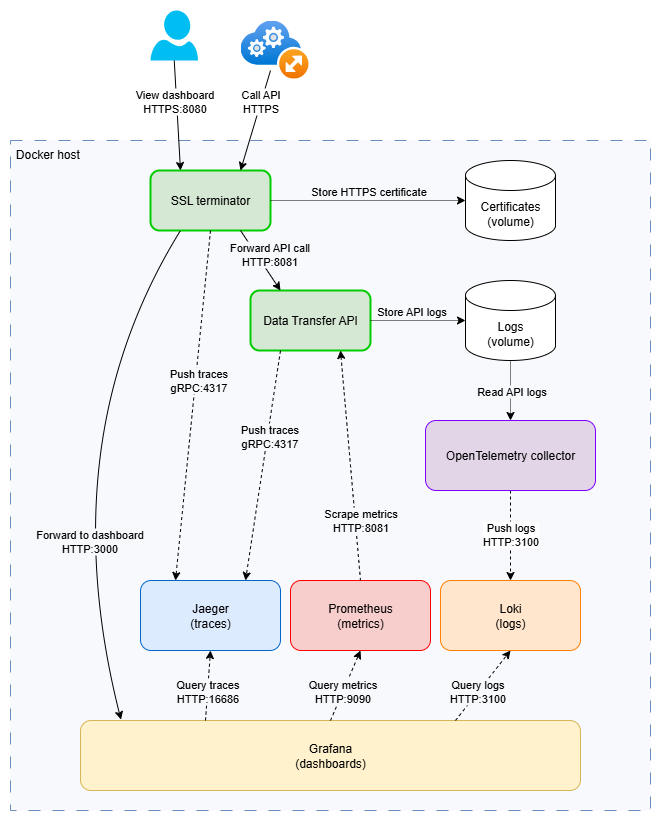

The diagram above was exported from draw.io. Its source (the exported page's mxGraphModel, read from the mxfile embedded in the PNG):
<mxGraphModel dx="1814" dy="746" grid="1" gridSize="10" guides="1" tooltips="1" connect="1" arrows="1" fold="1" page="1" pageScale="1" pageWidth="1169" pageHeight="827" math="0" shadow="0">
  <root>
    <mxCell id="0" />
    <mxCell id="1" parent="0" />
    <mxCell id="Vq5zEFBI1nLYxznP-Sev-43" value="&amp;nbsp;Docker host" style="rounded=0;whiteSpace=wrap;html=1;strokeWidth=1;dashed=1;dashPattern=12 12;strokeColor=#6c8ebf;fillColor=#F7F9FC;align=left;verticalAlign=top;" parent="1" vertex="1">
      <mxGeometry x="160" y="150" width="640" height="670" as="geometry" />
    </mxCell>
    <mxCell id="Vq5zEFBI1nLYxznP-Sev-1" value="" style="verticalLabelPosition=bottom;html=1;verticalAlign=top;align=center;strokeColor=none;fillColor=#00BEF2;shape=mxgraph.azure.user;" parent="1" vertex="1">
      <mxGeometry x="300" y="20" width="47.5" height="50" as="geometry" />
    </mxCell>
    <mxCell id="Vq5zEFBI1nLYxznP-Sev-2" value="SSL terminator" style="rounded=1;whiteSpace=wrap;html=1;fillColor=#d5e8d4;strokeColor=#00CC00;strokeWidth=2;" parent="1" vertex="1">
      <mxGeometry x="300" y="180" width="120" height="60" as="geometry" />
    </mxCell>
    <mxCell id="Vq5zEFBI1nLYxznP-Sev-3" value="Certificates&lt;br&gt;(volume)" style="shape=cylinder3;whiteSpace=wrap;html=1;boundedLbl=1;backgroundOutline=1;size=15;" parent="1" vertex="1">
      <mxGeometry x="615" y="170" width="90" height="80" as="geometry" />
    </mxCell>
    <mxCell id="Vq5zEFBI1nLYxznP-Sev-4" value="Logs&lt;br&gt;(volume)" style="shape=cylinder3;whiteSpace=wrap;html=1;boundedLbl=1;backgroundOutline=1;size=15;" parent="1" vertex="1">
      <mxGeometry x="615" y="290" width="90" height="80" as="geometry" />
    </mxCell>
    <mxCell id="Vq5zEFBI1nLYxznP-Sev-5" value="Data Transfer API" style="rounded=1;whiteSpace=wrap;html=1;fillColor=#d5e8d4;strokeColor=#00CC00;strokeWidth=2;" parent="1" vertex="1">
      <mxGeometry x="400" y="300" width="120" height="60" as="geometry" />
    </mxCell>
    <mxCell id="Vq5zEFBI1nLYxznP-Sev-6" value="" style="endArrow=classic;html=1;rounded=0;exitX=1;exitY=0.5;exitDx=0;exitDy=0;entryX=0;entryY=0.5;entryDx=0;entryDy=0;entryPerimeter=0;dashed=1;dashPattern=1 1;" parent="1" source="Vq5zEFBI1nLYxznP-Sev-2" target="Vq5zEFBI1nLYxznP-Sev-3" edge="1">
      <mxGeometry width="50" height="50" relative="1" as="geometry">
        <mxPoint x="860" y="370" as="sourcePoint" />
        <mxPoint x="910" y="320" as="targetPoint" />
      </mxGeometry>
    </mxCell>
    <mxCell id="Vq5zEFBI1nLYxznP-Sev-15" value="Store HTTPS certificate" style="edgeLabel;html=1;align=center;verticalAlign=middle;resizable=0;points=[];labelBackgroundColor=none;" parent="Vq5zEFBI1nLYxznP-Sev-6" vertex="1" connectable="0">
      <mxGeometry x="-0.1407" y="1" relative="1" as="geometry">
        <mxPoint x="13" y="-9" as="offset" />
      </mxGeometry>
    </mxCell>
    <mxCell id="Vq5zEFBI1nLYxznP-Sev-7" value="" style="endArrow=classic;html=1;rounded=0;exitX=1;exitY=0.5;exitDx=0;exitDy=0;entryX=0;entryY=0.5;entryDx=0;entryDy=0;entryPerimeter=0;dashed=1;dashPattern=1 1;" parent="1" source="Vq5zEFBI1nLYxznP-Sev-5" target="Vq5zEFBI1nLYxznP-Sev-4" edge="1">
      <mxGeometry width="50" height="50" relative="1" as="geometry">
        <mxPoint x="480" y="410" as="sourcePoint" />
        <mxPoint x="530" y="360" as="targetPoint" />
      </mxGeometry>
    </mxCell>
    <mxCell id="Vq5zEFBI1nLYxznP-Sev-16" value="Store API logs" style="edgeLabel;html=1;align=center;verticalAlign=middle;resizable=0;points=[];labelBackgroundColor=#F7F9FC;" parent="Vq5zEFBI1nLYxznP-Sev-7" vertex="1" connectable="0">
      <mxGeometry x="-0.3277" y="1" relative="1" as="geometry">
        <mxPoint x="8" y="-9" as="offset" />
      </mxGeometry>
    </mxCell>
    <mxCell id="D-Von6HDIijAU3cc-Ydb-1" style="edgeStyle=orthogonalEdgeStyle;rounded=0;orthogonalLoop=1;jettySize=auto;html=1;exitX=0.5;exitY=1;exitDx=0;exitDy=0;dashed=1;" edge="1" parent="1" source="Vq5zEFBI1nLYxznP-Sev-8" target="Vq5zEFBI1nLYxznP-Sev-26">
      <mxGeometry relative="1" as="geometry" />
    </mxCell>
    <mxCell id="D-Von6HDIijAU3cc-Ydb-2" value="Push logs&lt;br&gt;HTTP:3100" style="edgeLabel;html=1;align=center;verticalAlign=middle;resizable=0;points=[];" vertex="1" connectable="0" parent="D-Von6HDIijAU3cc-Ydb-1">
      <mxGeometry x="-0.0453" y="-1" relative="1" as="geometry">
        <mxPoint as="offset" />
      </mxGeometry>
    </mxCell>
    <mxCell id="Vq5zEFBI1nLYxznP-Sev-8" value="OpenTelemetry collector" style="rounded=1;whiteSpace=wrap;html=1;fillColor=#e1d5e7;strokeColor=#7F00FF;" parent="1" vertex="1">
      <mxGeometry x="575" y="430" width="170" height="70" as="geometry" />
    </mxCell>
    <mxCell id="Vq5zEFBI1nLYxznP-Sev-9" value="" style="endArrow=classic;html=1;rounded=0;exitX=0.25;exitY=1;exitDx=0;exitDy=0;entryX=0.75;entryY=0;entryDx=0;entryDy=0;dashed=1;" parent="1" source="Vq5zEFBI1nLYxznP-Sev-5" target="Vq5zEFBI1nLYxznP-Sev-17" edge="1">
      <mxGeometry width="50" height="50" relative="1" as="geometry">
        <mxPoint x="640" y="500" as="sourcePoint" />
        <mxPoint x="690" y="450" as="targetPoint" />
      </mxGeometry>
    </mxCell>
    <mxCell id="Vq5zEFBI1nLYxznP-Sev-10" value="Push traces&lt;br&gt;gRPC:4317" style="edgeLabel;html=1;align=center;verticalAlign=middle;resizable=0;points=[];labelBackgroundColor=#F7F9FC;" parent="Vq5zEFBI1nLYxznP-Sev-9" vertex="1" connectable="0">
      <mxGeometry x="-0.2915" y="-1" relative="1" as="geometry">
        <mxPoint x="2" y="5" as="offset" />
      </mxGeometry>
    </mxCell>
    <mxCell id="Vq5zEFBI1nLYxznP-Sev-11" value="" style="endArrow=classic;html=1;rounded=0;exitX=0.75;exitY=1;exitDx=0;exitDy=0;entryX=0.25;entryY=0;entryDx=0;entryDy=0;" parent="1" source="Vq5zEFBI1nLYxznP-Sev-2" target="Vq5zEFBI1nLYxznP-Sev-5" edge="1">
      <mxGeometry width="50" height="50" relative="1" as="geometry">
        <mxPoint x="860" y="370" as="sourcePoint" />
        <mxPoint x="910" y="320" as="targetPoint" />
      </mxGeometry>
    </mxCell>
    <mxCell id="Vq5zEFBI1nLYxznP-Sev-12" value="Forward API call&lt;br&gt;HTTP:8081" style="edgeLabel;html=1;align=center;verticalAlign=middle;resizable=0;points=[];labelBackgroundColor=#F7F9FC;" parent="Vq5zEFBI1nLYxznP-Sev-11" vertex="1" connectable="0">
      <mxGeometry x="-0.2778" y="-1" relative="1" as="geometry">
        <mxPoint x="15" y="1" as="offset" />
      </mxGeometry>
    </mxCell>
    <mxCell id="Vq5zEFBI1nLYxznP-Sev-13" value="" style="endArrow=classic;html=1;rounded=0;exitX=0.5;exitY=1;exitDx=0;exitDy=0;entryX=0.25;entryY=0;entryDx=0;entryDy=0;dashed=1;curved=0;" parent="1" source="Vq5zEFBI1nLYxznP-Sev-2" target="Vq5zEFBI1nLYxznP-Sev-17" edge="1">
      <mxGeometry width="50" height="50" relative="1" as="geometry">
        <mxPoint x="220" y="360" as="sourcePoint" />
        <mxPoint x="270" y="310" as="targetPoint" />
        <Array as="points" />
      </mxGeometry>
    </mxCell>
    <mxCell id="Vq5zEFBI1nLYxznP-Sev-14" value="Push traces&lt;br&gt;gRPC:4317" style="edgeLabel;html=1;align=center;verticalAlign=middle;resizable=0;points=[];labelBackgroundColor=#F7F9FC;" parent="Vq5zEFBI1nLYxznP-Sev-13" vertex="1" connectable="0">
      <mxGeometry x="0.157" y="-2" relative="1" as="geometry">
        <mxPoint x="10" y="-52" as="offset" />
      </mxGeometry>
    </mxCell>
    <mxCell id="Vq5zEFBI1nLYxznP-Sev-17" value="Jaeger&lt;br&gt;(traces)" style="rounded=1;whiteSpace=wrap;html=1;fillColor=#DDEBFF;strokeColor=#0066CC;" parent="1" vertex="1">
      <mxGeometry x="290" y="590" width="140" height="70" as="geometry" />
    </mxCell>
    <mxCell id="Vq5zEFBI1nLYxznP-Sev-19" value="Prometheus&lt;br&gt;(metrics)" style="rounded=1;whiteSpace=wrap;html=1;fillColor=#f8cecc;strokeColor=#FF0000;" parent="1" vertex="1">
      <mxGeometry x="440" y="590" width="140" height="70" as="geometry" />
    </mxCell>
    <mxCell id="Vq5zEFBI1nLYxznP-Sev-22" value="" style="endArrow=classic;html=1;rounded=0;entryX=0.75;entryY=0;entryDx=0;entryDy=0;" parent="1" target="Vq5zEFBI1nLYxznP-Sev-2" edge="1">
      <mxGeometry width="50" height="50" relative="1" as="geometry">
        <mxPoint x="420" y="80" as="sourcePoint" />
        <mxPoint x="910" y="370" as="targetPoint" />
      </mxGeometry>
    </mxCell>
    <mxCell id="Vq5zEFBI1nLYxznP-Sev-23" value="Call API&lt;br&gt;HTTPS" style="edgeLabel;html=1;align=center;verticalAlign=middle;resizable=0;points=[];" parent="Vq5zEFBI1nLYxznP-Sev-22" vertex="1" connectable="0">
      <mxGeometry x="-0.3287" y="-1" relative="1" as="geometry">
        <mxPoint x="1" y="-3" as="offset" />
      </mxGeometry>
    </mxCell>
    <mxCell id="Vq5zEFBI1nLYxznP-Sev-24" value="" style="endArrow=classic;html=1;rounded=0;entryX=0.25;entryY=0;entryDx=0;entryDy=0;exitX=0.5;exitY=1;exitDx=0;exitDy=0;exitPerimeter=0;" parent="1" source="Vq5zEFBI1nLYxznP-Sev-1" target="Vq5zEFBI1nLYxznP-Sev-2" edge="1">
      <mxGeometry width="50" height="50" relative="1" as="geometry">
        <mxPoint x="340" y="100" as="sourcePoint" />
        <mxPoint x="910" y="360" as="targetPoint" />
      </mxGeometry>
    </mxCell>
    <mxCell id="Vq5zEFBI1nLYxznP-Sev-25" value="View dashboard&lt;br&gt;HTTPS:8080" style="edgeLabel;html=1;align=center;verticalAlign=middle;resizable=0;points=[];" parent="Vq5zEFBI1nLYxznP-Sev-24" vertex="1" connectable="0">
      <mxGeometry x="-0.1305" relative="1" as="geometry">
        <mxPoint x="-3" y="-7" as="offset" />
      </mxGeometry>
    </mxCell>
    <mxCell id="Vq5zEFBI1nLYxznP-Sev-26" value="Loki&lt;br&gt;(logs)" style="rounded=1;whiteSpace=wrap;html=1;fillColor=#ffe6cc;strokeColor=#FF8000;" parent="1" vertex="1">
      <mxGeometry x="590" y="590" width="140" height="70" as="geometry" />
    </mxCell>
    <mxCell id="Vq5zEFBI1nLYxznP-Sev-27" value="" style="endArrow=classic;html=1;rounded=0;exitX=0.5;exitY=1;exitDx=0;exitDy=0;entryX=0.5;entryY=0;entryDx=0;entryDy=0;dashed=1;dashPattern=1 1;exitPerimeter=0;" parent="1" source="Vq5zEFBI1nLYxznP-Sev-4" target="Vq5zEFBI1nLYxznP-Sev-8" edge="1">
      <mxGeometry width="50" height="50" relative="1" as="geometry">
        <mxPoint x="530" y="340" as="sourcePoint" />
        <mxPoint x="670" y="340" as="targetPoint" />
      </mxGeometry>
    </mxCell>
    <mxCell id="Vq5zEFBI1nLYxznP-Sev-28" value="Read API logs" style="edgeLabel;html=1;align=center;verticalAlign=middle;resizable=0;points=[];labelBackgroundColor=#F7F9FC;" parent="Vq5zEFBI1nLYxznP-Sev-27" vertex="1" connectable="0">
      <mxGeometry x="-0.3277" y="1" relative="1" as="geometry">
        <mxPoint x="-1" y="10" as="offset" />
      </mxGeometry>
    </mxCell>
    <mxCell id="Vq5zEFBI1nLYxznP-Sev-29" value="" style="endArrow=none;html=1;rounded=0;entryX=0.5;entryY=0;entryDx=0;entryDy=0;startArrow=classic;startFill=1;endFill=0;dashed=1;exitX=0.75;exitY=1;exitDx=0;exitDy=0;curved=1;" parent="1" source="Vq5zEFBI1nLYxznP-Sev-5" target="Vq5zEFBI1nLYxznP-Sev-19" edge="1">
      <mxGeometry width="50" height="50" relative="1" as="geometry">
        <mxPoint x="530" y="420" as="sourcePoint" />
        <mxPoint x="492.5" y="600" as="targetPoint" />
      </mxGeometry>
    </mxCell>
    <mxCell id="Vq5zEFBI1nLYxznP-Sev-30" value="Scrape metrics&lt;br&gt;HTTP:8081" style="edgeLabel;html=1;align=center;verticalAlign=middle;resizable=0;points=[];labelBackgroundColor=#F7F9FC;" parent="Vq5zEFBI1nLYxznP-Sev-29" vertex="1" connectable="0">
      <mxGeometry x="0.2777" y="-1" relative="1" as="geometry">
        <mxPoint x="8" y="23" as="offset" />
      </mxGeometry>
    </mxCell>
    <mxCell id="Vq5zEFBI1nLYxznP-Sev-31" value="Grafana&lt;br&gt;(dashboards)" style="rounded=1;whiteSpace=wrap;html=1;fillColor=#fff2cc;strokeColor=#d6b656;" parent="1" vertex="1">
      <mxGeometry x="230" y="730" width="500" height="70" as="geometry" />
    </mxCell>
    <mxCell id="Vq5zEFBI1nLYxznP-Sev-34" value="" style="curved=1;endArrow=classic;html=1;rounded=0;entryX=0.081;entryY=-0.012;entryDx=0;entryDy=0;exitX=0.25;exitY=1;exitDx=0;exitDy=0;entryPerimeter=0;" parent="1" source="Vq5zEFBI1nLYxznP-Sev-2" target="Vq5zEFBI1nLYxznP-Sev-31" edge="1">
      <mxGeometry width="50" height="50" relative="1" as="geometry">
        <mxPoint x="150" y="450" as="sourcePoint" />
        <mxPoint x="200" y="400" as="targetPoint" />
        <Array as="points">
          <mxPoint x="200" y="450" />
        </Array>
      </mxGeometry>
    </mxCell>
    <mxCell id="Vq5zEFBI1nLYxznP-Sev-35" value="Forward to dashboard&lt;br&gt;HTTP:3000" style="edgeLabel;html=1;align=center;verticalAlign=middle;resizable=0;points=[];labelBackgroundColor=#F7F9FC;" parent="Vq5zEFBI1nLYxznP-Sev-34" vertex="1" connectable="0">
      <mxGeometry x="0.3037" y="14" relative="1" as="geometry">
        <mxPoint y="5" as="offset" />
      </mxGeometry>
    </mxCell>
    <mxCell id="Vq5zEFBI1nLYxznP-Sev-36" value="" style="endArrow=classic;html=1;rounded=0;exitX=0.25;exitY=0;exitDx=0;exitDy=0;entryX=0.5;entryY=1;entryDx=0;entryDy=0;dashed=1;" parent="1" source="Vq5zEFBI1nLYxznP-Sev-31" target="Vq5zEFBI1nLYxznP-Sev-17" edge="1">
      <mxGeometry width="50" height="50" relative="1" as="geometry">
        <mxPoint x="120" y="720" as="sourcePoint" />
        <mxPoint x="170" y="670" as="targetPoint" />
      </mxGeometry>
    </mxCell>
    <mxCell id="Vq5zEFBI1nLYxznP-Sev-37" value="Query traces&lt;br&gt;HTTP:16686" style="edgeLabel;html=1;align=center;verticalAlign=middle;resizable=0;points=[];labelBackgroundColor=#F7F9FC;" parent="Vq5zEFBI1nLYxznP-Sev-36" vertex="1" connectable="0">
      <mxGeometry x="-0.2396" relative="1" as="geometry">
        <mxPoint y="-3" as="offset" />
      </mxGeometry>
    </mxCell>
    <mxCell id="Vq5zEFBI1nLYxznP-Sev-38" value="" style="endArrow=classic;html=1;rounded=0;entryX=0.5;entryY=1;entryDx=0;entryDy=0;dashed=1;exitX=0.5;exitY=0;exitDx=0;exitDy=0;" parent="1" source="Vq5zEFBI1nLYxznP-Sev-31" target="Vq5zEFBI1nLYxznP-Sev-19" edge="1">
      <mxGeometry width="50" height="50" relative="1" as="geometry">
        <mxPoint x="500" y="730" as="sourcePoint" />
        <mxPoint x="355" y="670" as="targetPoint" />
      </mxGeometry>
    </mxCell>
    <mxCell id="Vq5zEFBI1nLYxznP-Sev-39" value="Query metrics&lt;br&gt;HTTP:9090" style="edgeLabel;html=1;align=center;verticalAlign=middle;resizable=0;points=[];labelBackgroundColor=#F7F9FC;" parent="Vq5zEFBI1nLYxznP-Sev-38" vertex="1" connectable="0">
      <mxGeometry x="-0.2396" relative="1" as="geometry">
        <mxPoint y="-3" as="offset" />
      </mxGeometry>
    </mxCell>
    <mxCell id="Vq5zEFBI1nLYxznP-Sev-40" value="" style="endArrow=classic;html=1;rounded=0;entryX=0.5;entryY=1;entryDx=0;entryDy=0;dashed=1;exitX=0.75;exitY=0;exitDx=0;exitDy=0;" parent="1" source="Vq5zEFBI1nLYxznP-Sev-31" target="Vq5zEFBI1nLYxznP-Sev-26" edge="1">
      <mxGeometry width="50" height="50" relative="1" as="geometry">
        <mxPoint x="720" y="700" as="sourcePoint" />
        <mxPoint x="637.5" y="680" as="targetPoint" />
      </mxGeometry>
    </mxCell>
    <mxCell id="Vq5zEFBI1nLYxznP-Sev-41" value="Query logs&lt;br&gt;HTTP:3100" style="edgeLabel;html=1;align=center;verticalAlign=middle;resizable=0;points=[];labelBackgroundColor=#F7F9FC;" parent="Vq5zEFBI1nLYxznP-Sev-40" vertex="1" connectable="0">
      <mxGeometry x="-0.2396" relative="1" as="geometry">
        <mxPoint y="-3" as="offset" />
      </mxGeometry>
    </mxCell>
    <mxCell id="Vq5zEFBI1nLYxznP-Sev-44" value="" style="aspect=fixed;html=1;points=[];align=center;image;fontSize=12;image=img/lib/azure2/other/Cloud_Services_(extended_support).svg;dashed=1;dashPattern=12 12;labelBackgroundColor=none;strokeColor=#E6E6E6;strokeWidth=1;fillColor=#F7F9FC;" parent="1" vertex="1">
      <mxGeometry x="390" y="30" width="68" height="57.99999999999999" as="geometry" />
    </mxCell>
  </root>
</mxGraphModel>